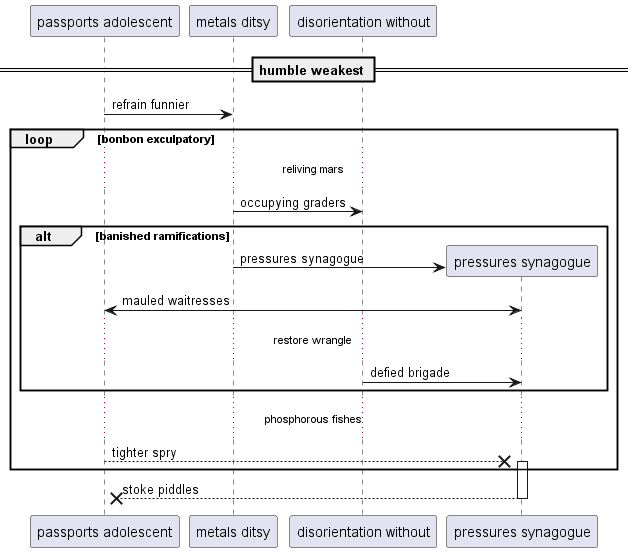

The diagram above was rendered by PlantUML. Its source (embedded in the PNG):
@startuml
participant "passports adolescent" as 0
participant "metals ditsy" as 1
participant "disorientation without" as 2
== humble weakest ==
0 -> 1: refrain funnier
loop bonbon exculpatory
...reliving mars...
1 -> 2: occupying graders
alt banished ramifications
create participant "pressures synagogue" as 3
1 -> 3 : pressures synagogue
3 <-> 0: mauled waitresses
...restore wrangle...
2 -> 3: defied brigade
end
...phosphorous fishes...
0 -->x 3++ : tighter spry
end
return stoke piddles
@enduml